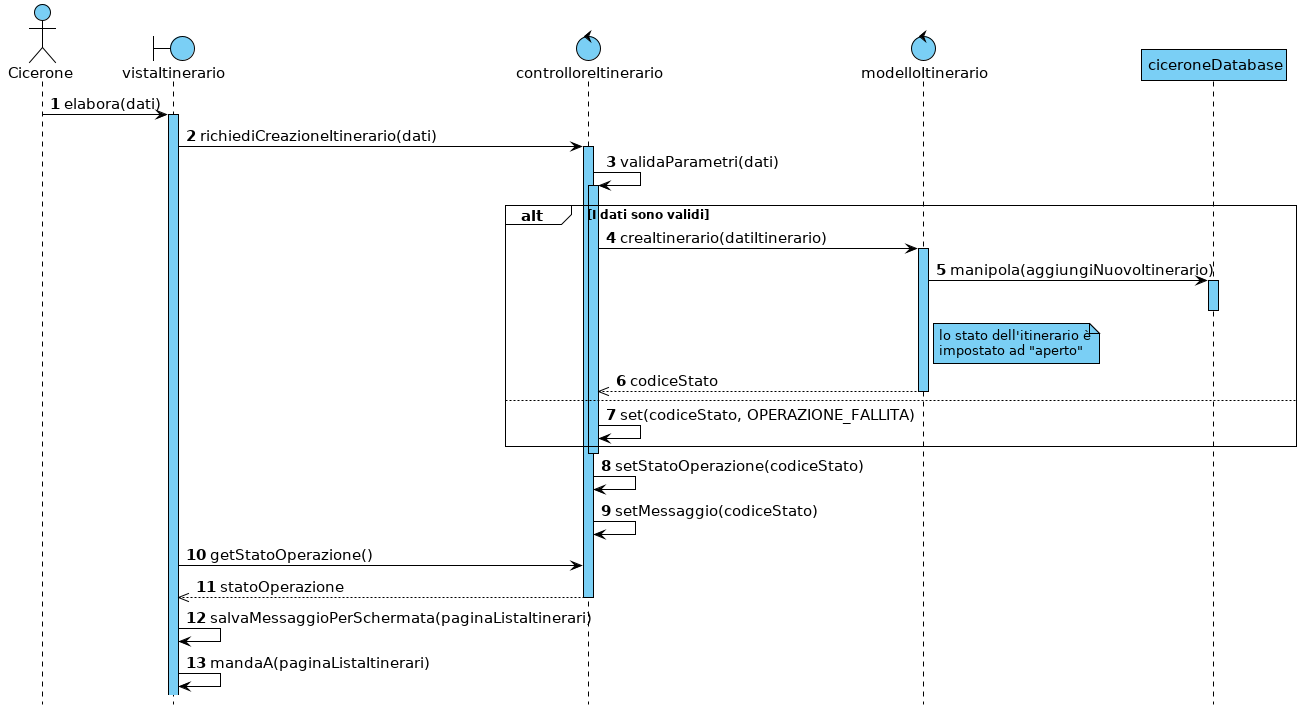

The diagram above was rendered by PlantUML. Its source (embedded in the PNG):
@startuml

hide footbox



skinparam backgroundColor white
skinparam shadowing false

skinparam {
    ArrowColor                         black
    ArrowFontSize                      15
    ArrowTextAlignment                 center
    SequenceActorBorderThickness       1
    SequenceGroupBorderThickness       1
    SequenceGroupBackgroundColor       white
    SequenceGroupFontSize              12
    SequenceGroupHeaderFontSize        15
    SequenceLifeLineBorderColor        black
    SequenceLifeLineBackgroundColor    #7acff5
    SequenceLifeLineBorderThickness    1
    SequenceParticipantBackgroundColor #7acff5
    SequenceParticipantBorderColor     black
    SequenceParticipantBorderThickness 1
    ParticipantFontSize                15
    BoundaryBackgroundColor            #7acff5
    BoundaryBorderColor                black
    BoundaryFontSize                   15
    ControlBackgroundColor             #7acff5
    ControlBorderColor                 black
    ControlFontSize                    15
    ActorFontSize                      15
    ActorBorderColor                   black
    ActorBackgroundColor               #7acff5
    NoteBackgroundColor                #7acff5
    NoteBorderColor                    black
}


autonumber

actor Cicerone
boundary vistaItinerario
control controlloreItinerario
control modelloItinerario
participant ciceroneDatabase

Cicerone -> vistaItinerario : elabora(dati)
activate vistaItinerario
vistaItinerario -> controlloreItinerario : richiediCreazioneItinerario(dati)
activate controlloreItinerario
controlloreItinerario -> controlloreItinerario : validaParametri(dati)
activate controlloreItinerario

alt I dati sono validi
    controlloreItinerario -> modelloItinerario : creaItinerario(datiItinerario)
    activate modelloItinerario

    modelloItinerario -> ciceroneDatabase : manipola(aggiungiNuovoItinerario)
    activate ciceroneDatabase

    note right of modelloItinerario : lo stato dell'itinerario è\nimpostato ad "aperto"
    deactivate ciceroneDatabase

    controlloreItinerario <<-- modelloItinerario : codiceStato
    deactivate modelloItinerario
else
    controlloreItinerario -> controlloreItinerario : set(codiceStato, OPERAZIONE_FALLITA)
end
deactivate controlloreItinerario

controlloreItinerario -> controlloreItinerario : setStatoOperazione(codiceStato)
controlloreItinerario -> controlloreItinerario : setMessaggio(codiceStato)

vistaItinerario -> controlloreItinerario : getStatoOperazione()
vistaItinerario <<-- controlloreItinerario : statoOperazione
deactivate controlloreItinerario

vistaItinerario -> vistaItinerario : salvaMessaggioPerSchermata(paginaListaItinerari)
vistaItinerario -> vistaItinerario : mandaA(paginaListaItinerari)

@enduml